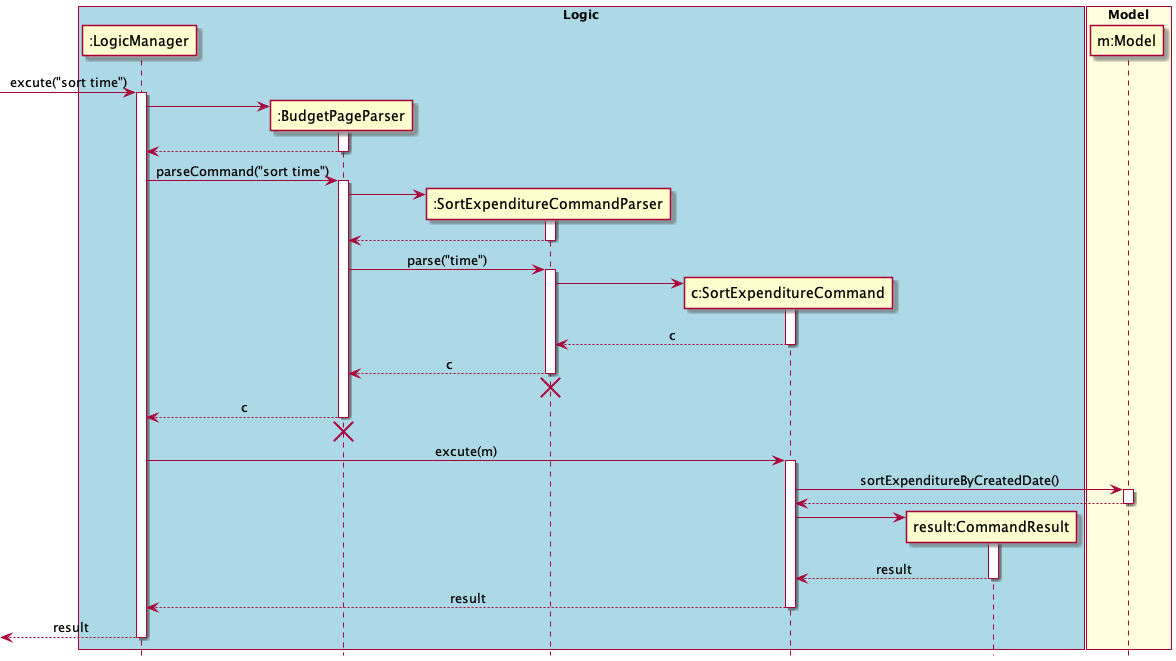

The diagram above was rendered by PlantUML. Its source (embedded in the PNG):
@startuml
skinparam Sequence {
    MessageAlign center
}
hide footbox
box "Logic" #LightBlue
participant ":LogicManager" as LM
participant ":BudgetPageParser" as BPP
participant ":SortExpenditureCommandParser" as SECP
participant "c:SortExpenditureCommand" as SEC
participant "result:CommandResult" as CR

end box

box "Model" #LightYellow
participant "m:Model" as M
end box

[-> LM : excute("sort time")
activate LM
create BPP
LM -> BPP
activate BPP
LM <-- BPP
deactivate BPP
LM -> BPP : parseCommand("sort time")
activate BPP

create SECP
BPP -> SECP
activate SECP
BPP <-- SECP
deactivate SECP
BPP -> SECP : parse("time")
activate SECP

create SEC
SECP -> SEC
activate SEC
SECP <-- SEC : c
deactivate SEC
BPP <-- SECP : c
deactivate SECP
BPP <-[hidden]- SECP
destroy SECP

deactivate SECP
LM <-- BPP : c
deactivate BPP
LM <-[hidden]- BPP
destroy BPP


LM -> SEC: excute(m)
activate SEC
SEC -> M : sortExpenditureByCreatedDate()
activate M
SEC <-- M
deactivate M

create CR
SEC -> CR
activate CR
SEC <-- CR : result
deactivate CR

LM <-- SEC: result
deactivate SEC
[<-- LM: result
deactivate LM

@enduml